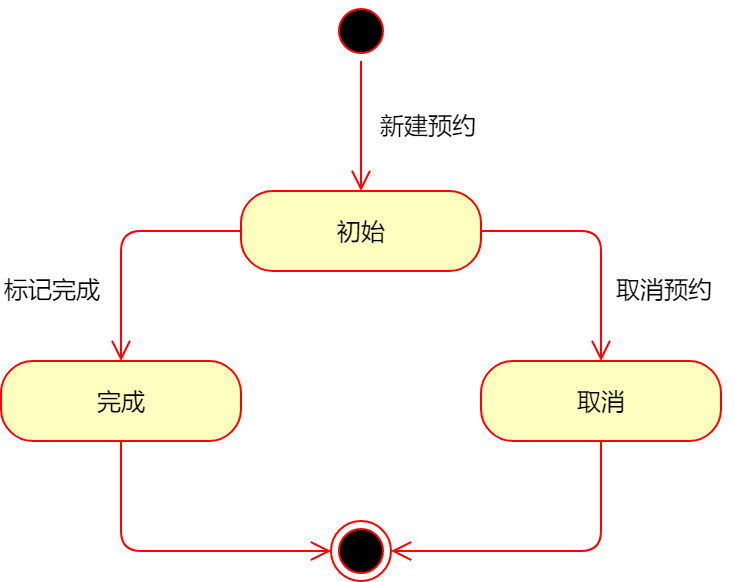

The diagram above was exported from draw.io. Its source (the exported page's mxGraphModel, read from the mxfile embedded in the PNG):
<mxGraphModel dx="792" dy="613" grid="1" gridSize="10" guides="1" tooltips="1" connect="1" arrows="1" fold="1" page="1" pageScale="1" pageWidth="827" pageHeight="1169" math="0" shadow="0">
  <root>
    <mxCell id="VxrgIYcTSNkrGIfFkh1l-0" />
    <mxCell id="VxrgIYcTSNkrGIfFkh1l-1" parent="VxrgIYcTSNkrGIfFkh1l-0" />
    <mxCell id="Ihvd0HoZ-_yu21QiBq7J-0" value="" style="ellipse;html=1;shape=startState;fillColor=#000000;strokeColor=#ff0000;rounded=0;comic=0;" vertex="1" parent="VxrgIYcTSNkrGIfFkh1l-1">
      <mxGeometry x="330" y="110" width="30" height="30" as="geometry" />
    </mxCell>
    <mxCell id="Ihvd0HoZ-_yu21QiBq7J-1" value="" style="edgeStyle=orthogonalEdgeStyle;html=1;verticalAlign=bottom;endArrow=open;endSize=8;strokeColor=#ff0000;entryX=0.5;entryY=0;entryDx=0;entryDy=0;" edge="1" source="Ihvd0HoZ-_yu21QiBq7J-0" parent="VxrgIYcTSNkrGIfFkh1l-1" target="Ihvd0HoZ-_yu21QiBq7J-2">
      <mxGeometry relative="1" as="geometry">
        <mxPoint x="345" y="200" as="targetPoint" />
      </mxGeometry>
    </mxCell>
    <mxCell id="Ihvd0HoZ-_yu21QiBq7J-2" value="初始" style="rounded=1;whiteSpace=wrap;html=1;arcSize=40;fontColor=#000000;fillColor=#ffffc0;strokeColor=#ff0000;comic=0;" vertex="1" parent="VxrgIYcTSNkrGIfFkh1l-1">
      <mxGeometry x="285" y="205" width="120" height="40" as="geometry" />
    </mxCell>
    <mxCell id="Ihvd0HoZ-_yu21QiBq7J-3" value="" style="edgeStyle=orthogonalEdgeStyle;html=1;verticalAlign=bottom;endArrow=open;endSize=8;strokeColor=#ff0000;entryX=0.5;entryY=0;entryDx=0;entryDy=0;" edge="1" source="Ihvd0HoZ-_yu21QiBq7J-2" parent="VxrgIYcTSNkrGIfFkh1l-1" target="Ihvd0HoZ-_yu21QiBq7J-4">
      <mxGeometry relative="1" as="geometry">
        <mxPoint x="345" y="290" as="targetPoint" />
        <Array as="points">
          <mxPoint x="225" y="225" />
        </Array>
      </mxGeometry>
    </mxCell>
    <mxCell id="Ihvd0HoZ-_yu21QiBq7J-4" value="完成" style="rounded=1;whiteSpace=wrap;html=1;arcSize=40;fontColor=#000000;fillColor=#ffffc0;strokeColor=#ff0000;comic=0;" vertex="1" parent="VxrgIYcTSNkrGIfFkh1l-1">
      <mxGeometry x="165" y="290" width="120" height="40" as="geometry" />
    </mxCell>
    <mxCell id="Ihvd0HoZ-_yu21QiBq7J-15" value="新建预约" style="text;html=1;resizable=0;points=[];autosize=1;align=left;verticalAlign=top;spacingTop=-4;" vertex="1" parent="VxrgIYcTSNkrGIfFkh1l-1">
      <mxGeometry x="353" y="162.5" width="60" height="20" as="geometry" />
    </mxCell>
    <mxCell id="Ihvd0HoZ-_yu21QiBq7J-17" value="取消" style="rounded=1;whiteSpace=wrap;html=1;arcSize=40;fontColor=#000000;fillColor=#ffffc0;strokeColor=#ff0000;comic=0;" vertex="1" parent="VxrgIYcTSNkrGIfFkh1l-1">
      <mxGeometry x="405" y="290" width="120" height="40" as="geometry" />
    </mxCell>
    <mxCell id="Ihvd0HoZ-_yu21QiBq7J-19" value="" style="ellipse;html=1;shape=endState;fillColor=#000000;strokeColor=#ff0000;rounded=0;comic=0;" vertex="1" parent="VxrgIYcTSNkrGIfFkh1l-1">
      <mxGeometry x="330" y="370" width="30" height="30" as="geometry" />
    </mxCell>
    <mxCell id="Ihvd0HoZ-_yu21QiBq7J-21" value="" style="edgeStyle=orthogonalEdgeStyle;html=1;verticalAlign=bottom;endArrow=open;endSize=8;strokeColor=#ff0000;entryX=0.5;entryY=0;entryDx=0;entryDy=0;exitX=1;exitY=0.5;exitDx=0;exitDy=0;" edge="1" parent="VxrgIYcTSNkrGIfFkh1l-1" source="Ihvd0HoZ-_yu21QiBq7J-2" target="Ihvd0HoZ-_yu21QiBq7J-17">
      <mxGeometry relative="1" as="geometry">
        <mxPoint x="510" y="290" as="targetPoint" />
        <mxPoint x="570" y="225" as="sourcePoint" />
      </mxGeometry>
    </mxCell>
    <mxCell id="Ihvd0HoZ-_yu21QiBq7J-22" value="" style="edgeStyle=orthogonalEdgeStyle;html=1;verticalAlign=bottom;endArrow=open;endSize=8;strokeColor=#ff0000;entryX=0;entryY=0.5;entryDx=0;entryDy=0;exitX=0.5;exitY=1;exitDx=0;exitDy=0;" edge="1" parent="VxrgIYcTSNkrGIfFkh1l-1" source="Ihvd0HoZ-_yu21QiBq7J-4" target="Ihvd0HoZ-_yu21QiBq7J-19">
      <mxGeometry relative="1" as="geometry">
        <mxPoint x="235" y="300" as="targetPoint" />
        <mxPoint x="295" y="235" as="sourcePoint" />
      </mxGeometry>
    </mxCell>
    <mxCell id="Ihvd0HoZ-_yu21QiBq7J-23" value="" style="edgeStyle=orthogonalEdgeStyle;html=1;verticalAlign=bottom;endArrow=open;endSize=8;strokeColor=#ff0000;entryX=1;entryY=0.5;entryDx=0;entryDy=0;exitX=0.5;exitY=1;exitDx=0;exitDy=0;" edge="1" parent="VxrgIYcTSNkrGIfFkh1l-1" source="Ihvd0HoZ-_yu21QiBq7J-17" target="Ihvd0HoZ-_yu21QiBq7J-19">
      <mxGeometry relative="1" as="geometry">
        <mxPoint x="545" y="455" as="targetPoint" />
        <mxPoint x="490" y="385" as="sourcePoint" />
      </mxGeometry>
    </mxCell>
    <mxCell id="Ihvd0HoZ-_yu21QiBq7J-24" value="标记完成" style="text;html=1;resizable=0;points=[];autosize=1;align=left;verticalAlign=top;spacingTop=-4;" vertex="1" parent="VxrgIYcTSNkrGIfFkh1l-1">
      <mxGeometry x="165" y="245" width="60" height="20" as="geometry" />
    </mxCell>
    <mxCell id="Ihvd0HoZ-_yu21QiBq7J-25" value="取消预约" style="text;html=1;resizable=0;points=[];autosize=1;align=left;verticalAlign=top;spacingTop=-4;" vertex="1" parent="VxrgIYcTSNkrGIfFkh1l-1">
      <mxGeometry x="471" y="245" width="60" height="20" as="geometry" />
    </mxCell>
  </root>
</mxGraphModel>